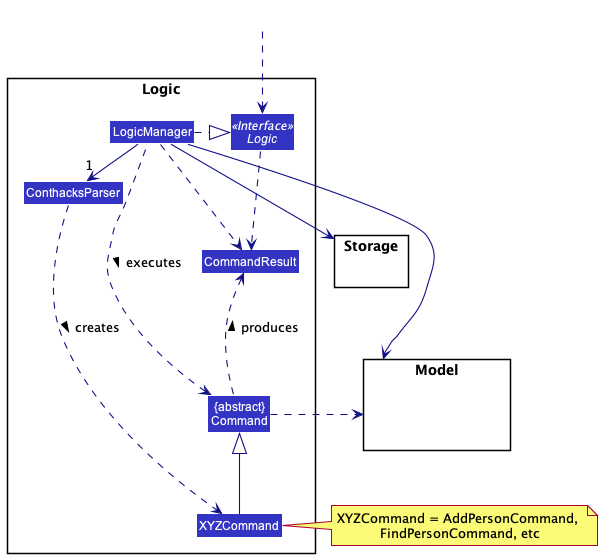

The diagram above was rendered by PlantUML. Its source (embedded in the PNG):
@startuml
!include style.puml
skinparam arrowThickness 1.1
skinparam arrowColor LOGIC_COLOR_T4
skinparam classBackgroundColor LOGIC_COLOR

package Logic {

Class ConthacksParser
Class XYZCommand
Class CommandResult
Class "{abstract}\nCommand" as Command


Interface Logic <<Interface>>
Class LogicManager
}

package Model{
Class HiddenModel #FFFFFF
}

package Storage{
}

Class HiddenOutside #FFFFFF
HiddenOutside ..> Logic

LogicManager .right.|> Logic
LogicManager -right->"1" ConthacksParser
ConthacksParser ..> XYZCommand : creates >

XYZCommand -up-|> Command
LogicManager .left.> Command : executes >

LogicManager --> Model
LogicManager --> Storage
Storage --[hidden] Model
Command .[hidden]up.> Storage
Command .right.> Model
note right of XYZCommand: XYZCommand = AddPersonCommand, \nFindPersonCommand, etc

Logic ..> CommandResult
LogicManager .down.> CommandResult
Command .up.> CommandResult : produces >
@enduml